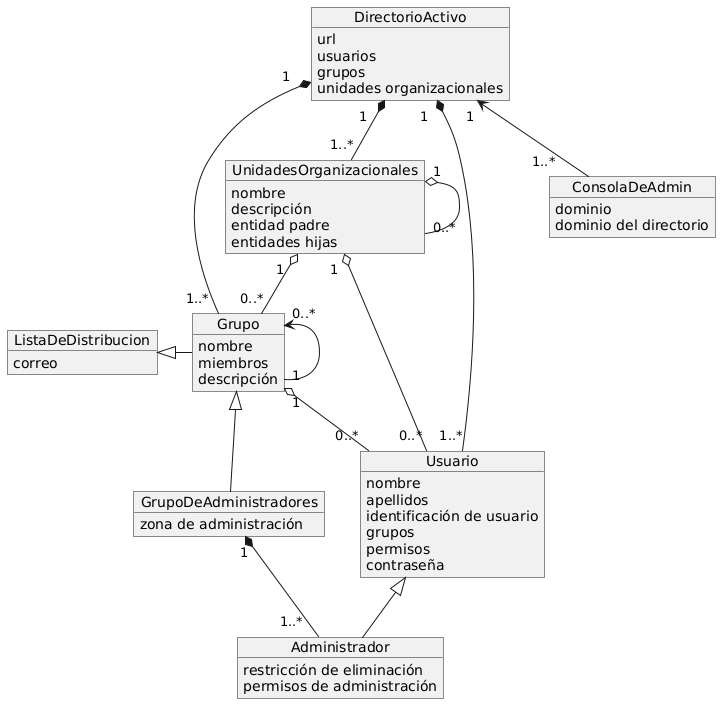

The diagram above was rendered by PlantUML. Its source (embedded in the PNG):
@startuml
object DirectorioActivo {
    url
    usuarios
    grupos
    unidades organizacionales
}

object Usuario {
    nombre
    apellidos
    identificación de usuario
    grupos
    permisos
    contraseña

}

object Grupo {
    nombre
    miembros
    descripción
}

object ListaDeDistribucion {
    correo
}

object ConsolaDeAdmin {
    dominio
    dominio del directorio
}

object Administrador {
    restricción de eliminación
    permisos de administración
}

object GrupoDeAdministradores {
    zona de administración
}

object UnidadesOrganizacionales {
    nombre
    descripción
    entidad padre
    entidades hijas
}


DirectorioActivo "1   " <-- "1..*     " ConsolaDeAdmin
DirectorioActivo "1   " *--- "1..* " Grupo
DirectorioActivo "1   " *-- "1..*" Usuario
DirectorioActivo "1   " *- "1..*" UnidadesOrganizacionales


ListaDeDistribucion <|- Grupo
Grupo"0..*" <- "1" Grupo
Grupo <|-- GrupoDeAdministradores
GrupoDeAdministradores "1" *-- "1..*  "Administrador
Usuario <|-- Administrador
Grupo "1" o-- "0..*" Usuario

UnidadesOrganizacionales "1  " o-- "0..*"Usuario
UnidadesOrganizacionales "1  " o-- "0..*"Grupo
UnidadesOrganizacionales "1  " o-- "0..*"UnidadesOrganizacionales
@enduml